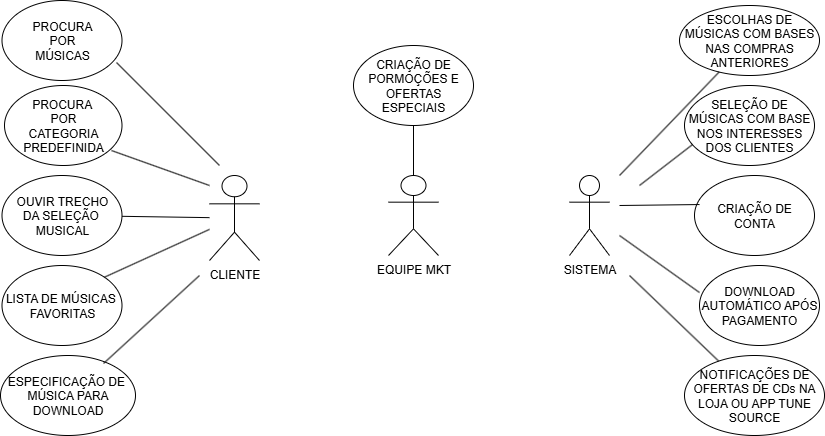

The diagram above was exported from draw.io. Its source (the exported page's mxGraphModel, read from the mxfile embedded in the PNG):
<mxGraphModel dx="1426" dy="777" grid="1" gridSize="10" guides="1" tooltips="1" connect="1" arrows="1" fold="1" page="1" pageScale="1" pageWidth="827" pageHeight="1169" math="0" shadow="0">
  <root>
    <mxCell id="0" />
    <mxCell id="1" parent="0" />
    <mxCell id="aB7UoHsNRTS0puD-qgX8-2" value="CLIENTE&lt;div&gt;&lt;br&gt;&lt;/div&gt;" style="shape=umlActor;verticalLabelPosition=bottom;verticalAlign=top;html=1;outlineConnect=0;" parent="1" vertex="1">
      <mxGeometry x="210" y="280" width="50" height="85" as="geometry" />
    </mxCell>
    <mxCell id="aB7UoHsNRTS0puD-qgX8-3" value="EQUIPE MKT" style="shape=umlActor;verticalLabelPosition=bottom;verticalAlign=top;html=1;outlineConnect=0;" parent="1" vertex="1">
      <mxGeometry x="389" y="280" width="50" height="80" as="geometry" />
    </mxCell>
    <mxCell id="aB7UoHsNRTS0puD-qgX8-18" value="PROCURA&amp;nbsp;&lt;div&gt;POR&lt;/div&gt;&lt;div&gt;CATEGORIA&lt;/div&gt;&lt;div&gt;PREDEFINIDA&lt;/div&gt;" style="ellipse;whiteSpace=wrap;html=1;" parent="1" vertex="1">
      <mxGeometry x="5" y="190" width="117.5" height="80" as="geometry" />
    </mxCell>
    <mxCell id="aB7UoHsNRTS0puD-qgX8-19" value="PROCURA&lt;div&gt;POR&lt;/div&gt;&lt;div&gt;MÚSICAS&lt;/div&gt;" style="ellipse;whiteSpace=wrap;html=1;" parent="1" vertex="1">
      <mxGeometry x="2.5" y="105" width="120" height="80" as="geometry" />
    </mxCell>
    <mxCell id="aB7UoHsNRTS0puD-qgX8-20" value="OUVIR TRECHO&lt;div&gt;DA SELEÇÃO&amp;nbsp;&lt;/div&gt;&lt;div&gt;MUSICAL&lt;/div&gt;" style="ellipse;whiteSpace=wrap;html=1;" parent="1" vertex="1">
      <mxGeometry x="2.5" y="280" width="120" height="80" as="geometry" />
    </mxCell>
    <mxCell id="aB7UoHsNRTS0puD-qgX8-21" value="LISTA DE MÚSICAS&amp;nbsp;&lt;div&gt;FAVORITAS&lt;/div&gt;" style="ellipse;whiteSpace=wrap;html=1;" parent="1" vertex="1">
      <mxGeometry x="2.5" y="370" width="120" height="80" as="geometry" />
    </mxCell>
    <mxCell id="aB7UoHsNRTS0puD-qgX8-22" value="CRIAÇÃO DE CONTA" style="ellipse;whiteSpace=wrap;html=1;" parent="1" vertex="1">
      <mxGeometry x="695" y="280" width="120" height="80" as="geometry" />
    </mxCell>
    <mxCell id="aB7UoHsNRTS0puD-qgX8-23" value="ESPECIFICAÇÃO DE&amp;nbsp;&lt;div&gt;MÚSICA PARA&lt;/div&gt;&lt;div&gt;DOWNLOAD&lt;/div&gt;" style="ellipse;whiteSpace=wrap;html=1;" parent="1" vertex="1">
      <mxGeometry x="1" y="460" width="135" height="80" as="geometry" />
    </mxCell>
    <mxCell id="tXuXXJHNwOrXxZKET6O_-1" value="DOWNLOAD AUTOMÁTICO APÓS PAGAMENTO" style="ellipse;whiteSpace=wrap;html=1;" vertex="1" parent="1">
      <mxGeometry x="700" y="370" width="120" height="80" as="geometry" />
    </mxCell>
    <mxCell id="tXuXXJHNwOrXxZKET6O_-3" value="SELEÇÃO DE MÚSICAS COM BASE NOS INTERESSES DOS CLIENTES" style="ellipse;whiteSpace=wrap;html=1;" vertex="1" parent="1">
      <mxGeometry x="685" y="190" width="130" height="80" as="geometry" />
    </mxCell>
    <mxCell id="tXuXXJHNwOrXxZKET6O_-6" value="CRIAÇÃO DE PORMOÇÕES E OFERTAS ESPECIAIS" style="ellipse;whiteSpace=wrap;html=1;" vertex="1" parent="1">
      <mxGeometry x="354" y="150" width="120" height="80" as="geometry" />
    </mxCell>
    <mxCell id="tXuXXJHNwOrXxZKET6O_-7" value="" style="endArrow=none;html=1;rounded=0;exitX=0.5;exitY=1;exitDx=0;exitDy=0;entryX=0.5;entryY=0;entryDx=0;entryDy=0;entryPerimeter=0;" edge="1" parent="1" source="tXuXXJHNwOrXxZKET6O_-6" target="aB7UoHsNRTS0puD-qgX8-3">
      <mxGeometry width="50" height="50" relative="1" as="geometry">
        <mxPoint x="160" y="550.35" as="sourcePoint" />
        <mxPoint x="100" y="590.35" as="targetPoint" />
      </mxGeometry>
    </mxCell>
    <mxCell id="tXuXXJHNwOrXxZKET6O_-8" value="ESCOLHAS DE MÚSICAS COM BASES NAS COMPRAS ANTERIORES" style="ellipse;whiteSpace=wrap;html=1;" vertex="1" parent="1">
      <mxGeometry x="680" y="110" width="140" height="70" as="geometry" />
    </mxCell>
    <mxCell id="tXuXXJHNwOrXxZKET6O_-10" value="NOTIFICAÇÕES DE OFERTAS DE CDs NA LOJA OU APP TUNE SOURCE" style="ellipse;whiteSpace=wrap;html=1;" vertex="1" parent="1">
      <mxGeometry x="685" y="460" width="140" height="80" as="geometry" />
    </mxCell>
    <mxCell id="tXuXXJHNwOrXxZKET6O_-12" value="SISTEMA" style="shape=umlActor;verticalLabelPosition=bottom;verticalAlign=top;html=1;outlineConnect=0;" vertex="1" parent="1">
      <mxGeometry x="570" y="280" width="40" height="80" as="geometry" />
    </mxCell>
    <mxCell id="tXuXXJHNwOrXxZKET6O_-14" value="" style="endArrow=none;html=1;rounded=0;" edge="1" parent="1" target="tXuXXJHNwOrXxZKET6O_-8">
      <mxGeometry width="50" height="50" relative="1" as="geometry">
        <mxPoint x="620" y="280" as="sourcePoint" />
        <mxPoint x="590" y="310" as="targetPoint" />
      </mxGeometry>
    </mxCell>
    <mxCell id="tXuXXJHNwOrXxZKET6O_-15" value="" style="endArrow=none;html=1;rounded=0;entryX=0.062;entryY=0.738;entryDx=0;entryDy=0;entryPerimeter=0;" edge="1" parent="1" target="tXuXXJHNwOrXxZKET6O_-3">
      <mxGeometry width="50" height="50" relative="1" as="geometry">
        <mxPoint x="640" y="290" as="sourcePoint" />
        <mxPoint x="590" y="310" as="targetPoint" />
      </mxGeometry>
    </mxCell>
    <mxCell id="tXuXXJHNwOrXxZKET6O_-16" value="" style="endArrow=none;html=1;rounded=0;entryX=0.042;entryY=0.363;entryDx=0;entryDy=0;entryPerimeter=0;" edge="1" parent="1" target="aB7UoHsNRTS0puD-qgX8-22">
      <mxGeometry width="50" height="50" relative="1" as="geometry">
        <mxPoint x="620" y="310" as="sourcePoint" />
        <mxPoint x="590" y="310" as="targetPoint" />
      </mxGeometry>
    </mxCell>
    <mxCell id="tXuXXJHNwOrXxZKET6O_-17" value="" style="endArrow=none;html=1;rounded=0;exitX=0;exitY=0.338;exitDx=0;exitDy=0;exitPerimeter=0;" edge="1" parent="1" source="tXuXXJHNwOrXxZKET6O_-1">
      <mxGeometry width="50" height="50" relative="1" as="geometry">
        <mxPoint x="540" y="360" as="sourcePoint" />
        <mxPoint x="620" y="340" as="targetPoint" />
      </mxGeometry>
    </mxCell>
    <mxCell id="tXuXXJHNwOrXxZKET6O_-18" value="" style="endArrow=none;html=1;rounded=0;" edge="1" parent="1" source="tXuXXJHNwOrXxZKET6O_-10">
      <mxGeometry width="50" height="50" relative="1" as="geometry">
        <mxPoint x="550" y="390" as="sourcePoint" />
        <mxPoint x="630" y="380" as="targetPoint" />
      </mxGeometry>
    </mxCell>
    <mxCell id="tXuXXJHNwOrXxZKET6O_-19" value="" style="endArrow=none;html=1;rounded=0;exitX=0.954;exitY=0.775;exitDx=0;exitDy=0;exitPerimeter=0;" edge="1" parent="1" source="aB7UoHsNRTS0puD-qgX8-19">
      <mxGeometry width="50" height="50" relative="1" as="geometry">
        <mxPoint x="540" y="360" as="sourcePoint" />
        <mxPoint x="220" y="270" as="targetPoint" />
      </mxGeometry>
    </mxCell>
    <mxCell id="tXuXXJHNwOrXxZKET6O_-20" value="" style="endArrow=none;html=1;rounded=0;exitX=0.911;exitY=0.813;exitDx=0;exitDy=0;exitPerimeter=0;" edge="1" parent="1" source="aB7UoHsNRTS0puD-qgX8-18">
      <mxGeometry width="50" height="50" relative="1" as="geometry">
        <mxPoint x="540" y="360" as="sourcePoint" />
        <mxPoint x="210" y="290" as="targetPoint" />
      </mxGeometry>
    </mxCell>
    <mxCell id="tXuXXJHNwOrXxZKET6O_-21" value="" style="endArrow=none;html=1;rounded=0;" edge="1" parent="1" source="aB7UoHsNRTS0puD-qgX8-20" target="aB7UoHsNRTS0puD-qgX8-2">
      <mxGeometry width="50" height="50" relative="1" as="geometry">
        <mxPoint x="540" y="360" as="sourcePoint" />
        <mxPoint x="590" y="310" as="targetPoint" />
      </mxGeometry>
    </mxCell>
    <mxCell id="tXuXXJHNwOrXxZKET6O_-22" value="" style="endArrow=none;html=1;rounded=0;exitX=1;exitY=0;exitDx=0;exitDy=0;" edge="1" parent="1" source="aB7UoHsNRTS0puD-qgX8-21" target="aB7UoHsNRTS0puD-qgX8-2">
      <mxGeometry width="50" height="50" relative="1" as="geometry">
        <mxPoint x="540" y="360" as="sourcePoint" />
        <mxPoint x="590" y="310" as="targetPoint" />
      </mxGeometry>
    </mxCell>
    <mxCell id="tXuXXJHNwOrXxZKET6O_-23" value="" style="endArrow=none;html=1;rounded=0;exitX=0.763;exitY=0.1;exitDx=0;exitDy=0;exitPerimeter=0;" edge="1" parent="1" source="aB7UoHsNRTS0puD-qgX8-23">
      <mxGeometry width="50" height="50" relative="1" as="geometry">
        <mxPoint x="540" y="360" as="sourcePoint" />
        <mxPoint x="200" y="380" as="targetPoint" />
        <Array as="points" />
      </mxGeometry>
    </mxCell>
  </root>
</mxGraphModel>